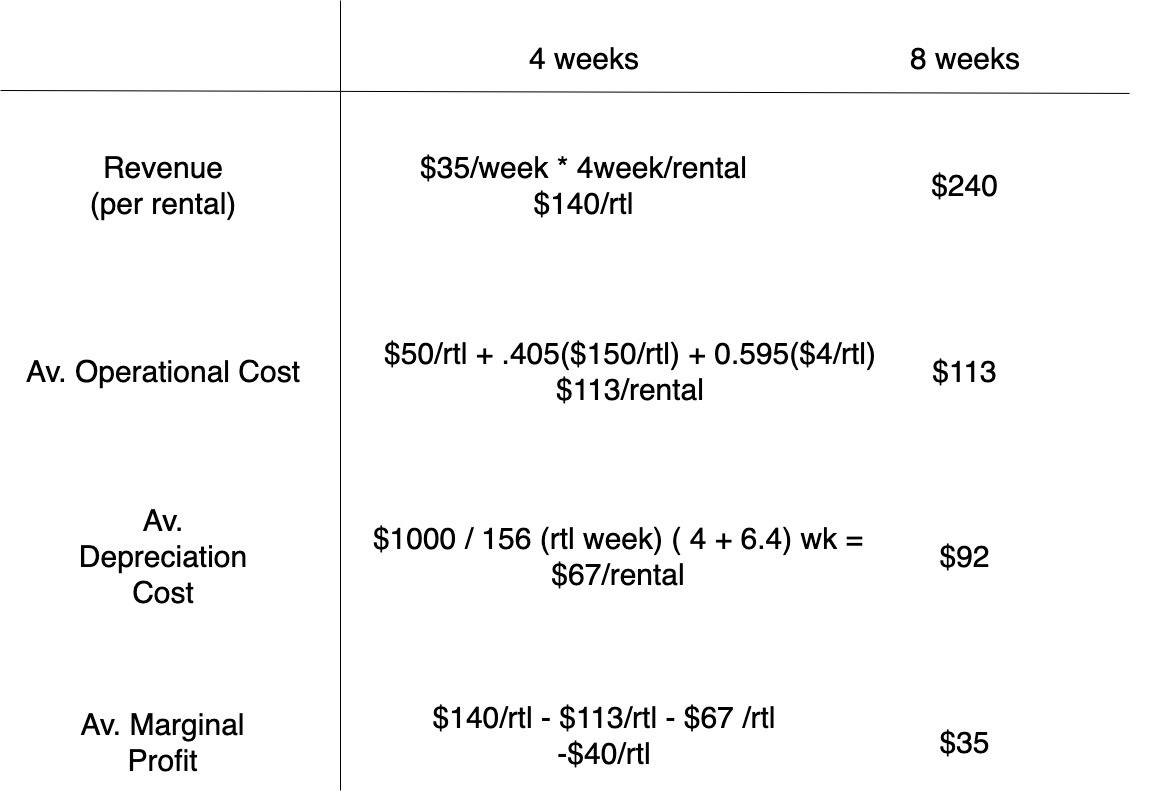

The diagram above was exported from draw.io. Its source (the exported page's mxGraphModel, read from the mxfile embedded in the PNG):
<mxGraphModel dx="1886" dy="847" grid="1" gridSize="10" guides="1" tooltips="1" connect="1" arrows="1" fold="1" page="1" pageScale="1" pageWidth="850" pageHeight="1100" math="0" shadow="0">
  <root>
    <mxCell id="0" />
    <mxCell id="1" parent="0" />
    <mxCell id="18" value="" style="group;fontSize=30;" parent="1" vertex="1" connectable="0">
      <mxGeometry x="-260" y="110" width="1060" height="790" as="geometry" />
    </mxCell>
    <mxCell id="3" value="" style="endArrow=none;html=1;fontSize=30;" parent="18" edge="1">
      <mxGeometry width="50" height="50" relative="1" as="geometry">
        <mxPoint x="1029.126213592233" y="92.94117647058823" as="sourcePoint" />
        <mxPoint x="-100" y="90" as="targetPoint" />
      </mxGeometry>
    </mxCell>
    <mxCell id="4" value="4 weeks" style="text;html=1;strokeColor=none;fillColor=none;align=center;verticalAlign=middle;whiteSpace=wrap;rounded=0;fontSize=30;" parent="18" vertex="1">
      <mxGeometry x="380.5778640776699" y="23.235294117647058" width="205.82524271844662" height="69.70588235294117" as="geometry" />
    </mxCell>
    <mxCell id="5" value="8 weeks" style="text;html=1;strokeColor=none;fillColor=none;align=center;verticalAlign=middle;whiteSpace=wrap;rounded=0;fontSize=30;" parent="18" vertex="1">
      <mxGeometry x="761.5533980582524" y="23.235294117647058" width="205.82524271844662" height="69.70588235294117" as="geometry" />
    </mxCell>
    <mxCell id="10" value="$35/week * 4week/rental&lt;br style=&quot;font-size: 30px;&quot;&gt;$140/rtl" style="text;html=1;strokeColor=none;fillColor=none;align=center;verticalAlign=middle;whiteSpace=wrap;rounded=0;fontSize=30;" parent="18" vertex="1">
      <mxGeometry x="246.99" y="139.41" width="473.01" height="90.62" as="geometry" />
    </mxCell>
    <mxCell id="11" value="$240" style="text;html=1;strokeColor=none;fillColor=none;align=center;verticalAlign=middle;whiteSpace=wrap;rounded=0;fontSize=30;" parent="18" vertex="1">
      <mxGeometry x="668.9320388349514" y="139.41176470588235" width="391.06796116504853" height="90.61764705882352" as="geometry" />
    </mxCell>
    <mxCell id="12" value="$50/rtl + .405($150/rtl) + 0.595($4/rtl)&lt;br style=&quot;font-size: 30px;&quot;&gt;$113/rental" style="text;html=1;strokeColor=none;fillColor=none;align=center;verticalAlign=middle;whiteSpace=wrap;rounded=0;fontSize=30;" parent="18" vertex="1">
      <mxGeometry x="253.21" y="325.29" width="553.59" height="90.62" as="geometry" />
    </mxCell>
    <mxCell id="13" value="$113" style="text;html=1;strokeColor=none;fillColor=none;align=center;verticalAlign=middle;whiteSpace=wrap;rounded=0;fontSize=30;" parent="18" vertex="1">
      <mxGeometry x="668.9320388349514" y="325.2941176470588" width="391.06796116504853" height="90.61764705882352" as="geometry" />
    </mxCell>
    <mxCell id="14" value="$1000 / 156 (rtl week) ( 4 + 6.4) wk =&lt;br style=&quot;font-size: 30px;&quot;&gt;$67/rental" style="text;html=1;strokeColor=none;fillColor=none;align=center;verticalAlign=middle;whiteSpace=wrap;rounded=0;fontSize=30;" parent="18" vertex="1">
      <mxGeometry x="226.41" y="511.18" width="583.59" height="90.62" as="geometry" />
    </mxCell>
    <mxCell id="15" value="$92" style="text;html=1;strokeColor=none;fillColor=none;align=center;verticalAlign=middle;whiteSpace=wrap;rounded=0;fontSize=30;" parent="18" vertex="1">
      <mxGeometry x="668.9320388349514" y="511.17647058823525" width="391.06796116504853" height="90.61764705882352" as="geometry" />
    </mxCell>
    <mxCell id="16" value="$140/rtl - $113/rtl - $67 /rtl&lt;br style=&quot;font-size: 30px;&quot;&gt;-$40/rtl" style="text;html=1;strokeColor=none;fillColor=none;align=center;verticalAlign=middle;whiteSpace=wrap;rounded=0;fontSize=30;" parent="18" vertex="1">
      <mxGeometry x="287.76398058252425" y="689.9988235294118" width="432.2330097087379" height="90.61764705882352" as="geometry" />
    </mxCell>
    <mxCell id="17" value="$35" style="text;html=1;strokeColor=none;fillColor=none;align=center;verticalAlign=middle;whiteSpace=wrap;rounded=0;fontSize=30;" parent="18" vertex="1">
      <mxGeometry x="668.9320388349514" y="697.0588235294117" width="391.06796116504853" height="90.61764705882352" as="geometry" />
    </mxCell>
    <mxCell id="2" value="" style="endArrow=none;html=1;fontSize=30;" parent="18" edge="1">
      <mxGeometry width="50" height="50" relative="1" as="geometry">
        <mxPoint x="239.9952427184466" y="790" as="sourcePoint" />
        <mxPoint x="239.9952427184466" as="targetPoint" />
      </mxGeometry>
    </mxCell>
    <mxCell id="6" value="Revenue&lt;br style=&quot;font-size: 30px;&quot;&gt;(per rental)" style="text;html=1;strokeColor=none;fillColor=none;align=center;verticalAlign=middle;whiteSpace=wrap;rounded=0;fontSize=30;" parent="1" vertex="1">
      <mxGeometry x="-300" y="249.41176470588235" width="205.82524271844662" height="90.61764705882352" as="geometry" />
    </mxCell>
    <mxCell id="7" value="Av. Operational Cost" style="text;html=1;strokeColor=none;fillColor=none;align=center;verticalAlign=middle;whiteSpace=wrap;rounded=0;fontSize=30;" parent="1" vertex="1">
      <mxGeometry x="-340" y="417.68" width="285.83" height="125.84" as="geometry" />
    </mxCell>
    <mxCell id="8" value="Av. Depreciation Cost" style="text;html=1;strokeColor=none;fillColor=none;align=center;verticalAlign=middle;whiteSpace=wrap;rounded=0;fontSize=30;" parent="1" vertex="1">
      <mxGeometry x="-300" y="621.1764705882352" width="205.82524271844662" height="90.61764705882352" as="geometry" />
    </mxCell>
    <mxCell id="9" value="Av. Marginal Profit" style="text;html=1;strokeColor=none;fillColor=none;align=center;verticalAlign=middle;whiteSpace=wrap;rounded=0;fontSize=30;" parent="1" vertex="1">
      <mxGeometry x="-289.70873786407765" y="807.0588235294117" width="185.24271844660194" height="90.61764705882352" as="geometry" />
    </mxCell>
  </root>
</mxGraphModel>